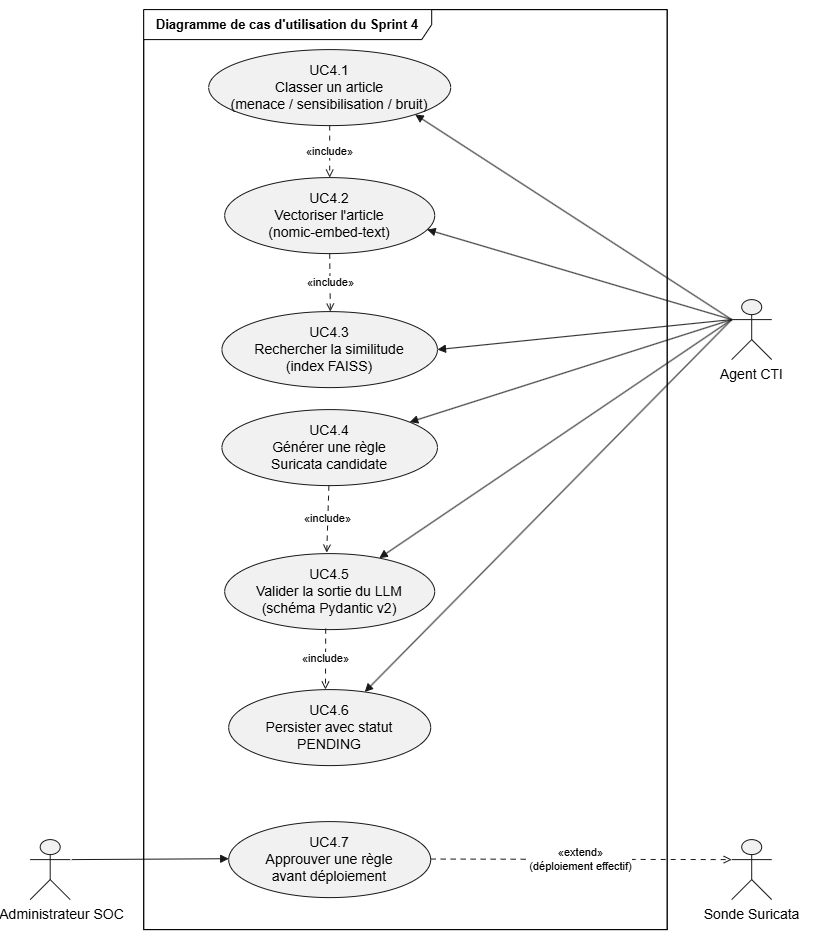

The diagram above was exported from draw.io. Its source (the exported page's mxGraphModel, read from the mxfile embedded in the PNG):
<mxGraphModel dx="1136" dy="627" grid="1" gridSize="10" guides="1" tooltips="1" connect="1" arrows="1" fold="1" page="1" pageScale="1" pageWidth="827" pageHeight="1169" math="0" shadow="0">
  <root>
    <mxCell id="0" />
    <mxCell id="1" parent="0" />
    <UserObject label="" plantUmlData="{&#10;  &quot;data&quot;: &quot;@startuml UC_Sprint4\nleft to right direction\n\nactor \&quot;Agent CTI\&quot; as agent\nactor \&quot;Analyste SOC\&quot; as analyste\nactor \&quot;Sonde Suricata\&quot; as suricata\n\nrectangle \&quot;Sprint 4 — Triage du renseignement\&quot; {\n  usecase \&quot;UC4.1\\nClasser un article\\n(menace / sensibilisation / bruit)\&quot; as UC1\n  usecase \&quot;UC4.2\\nVectoriser l'article\\n(nomic-embed-text)\&quot; as UC2\n  usecase \&quot;UC4.3\\nRechercher la similitude\\n(index FAISS)\&quot; as UC3\n  usecase \&quot;UC4.4\\nGénérer une règle\\nSuricata candidate\&quot; as UC4\n  usecase \&quot;UC4.5\\nValider la sortie du LLM\\n(schéma Pydantic v2)\&quot; as UC5\n  usecase \&quot;UC4.6\\nPersister avec statut\\nPENDING\&quot; as UC6\n  usecase \&quot;UC4.7\\nApprouver une règle\\navant déploiement\&quot; as UC7\n}\n\nagent --&gt; UC1\nagent --&gt; UC2\nagent --&gt; UC3\nagent --&gt; UC4\nagent --&gt; UC5\nagent --&gt; UC6\nanalyste --&gt; UC7\n\nUC1 ..&gt; UC2 : &lt;&lt;include&gt;&gt;\nUC2 ..&gt; UC3 : &lt;&lt;include&gt;&gt;\nUC4 ..&gt; UC5 : &lt;&lt;include&gt;&gt;\nUC5 ..&gt; UC6 : &lt;&lt;include&gt;&gt;\nUC7 ..&gt; suricata : &lt;&lt;extend&gt;&gt;\\n(déploiement effectif)\n\n@enduml&quot;,&#10;  &quot;config&quot;: null&#10;}" id="M7uDweo6bY4_RkJm7yMp-1">
      <mxCell connectable="0" parent="1" style="group;transparentBounds=1;editIcon=1;lockedGroup=0;groupPadding=10;" vertex="1">
        <mxGeometry as="geometry" />
      </mxCell>
    </UserObject>
    <UserObject label="" plantUmlId="rect_0" plantUmlBaseStyle="swimlane;collapsible=0;startSize=26;fillColor=none;strokeColor=#181818;fontColor=#000000;fontSize=13;fontStyle=1;whiteSpace=wrap;" plantUmlBaseValue="Sprint 4 — Triage du renseignement" id="M7uDweo6bY4_RkJm7yMp-2">
      <mxCell parent="M7uDweo6bY4_RkJm7yMp-1" style="swimlane;collapsible=0;startSize=0;fillColor=none;strokeColor=#181818;fontColor=#000000;fontSize=13;fontStyle=1;whiteSpace=wrap;" vertex="1">
        <mxGeometry height="920" width="523.5" x="152" y="40" as="geometry" />
      </mxCell>
    </UserObject>
    <UserObject label="UC4.1&lt;br&gt;Classer un article&lt;br&gt;(menace / sensibilisation / bruit)" plantUmlId="uc_1" plantUmlBaseStyle="ellipse;html=1;fillColor=#F1F1F1;strokeColor=#181818;whiteSpace=wrap;fontColor=#000000;fontSize=14;" plantUmlBaseValue="UC4.1&lt;br&gt;Classer un article&lt;br&gt;(menace / sensibilisation / bruit)" id="M7uDweo6bY4_RkJm7yMp-3">
      <mxCell parent="M7uDweo6bY4_RkJm7yMp-2" style="ellipse;html=1;fillColor=#F1F1F1;strokeColor=#181818;whiteSpace=wrap;fontColor=#000000;fontSize=14;" vertex="1">
        <mxGeometry height="76" width="242" x="65" y="40" as="geometry" />
      </mxCell>
    </UserObject>
    <UserObject label="UC4.4&lt;br&gt;Générer une règle&lt;br&gt;Suricata candidate" plantUmlId="uc_2" plantUmlBaseStyle="ellipse;html=1;fillColor=#F1F1F1;strokeColor=#181818;whiteSpace=wrap;fontColor=#000000;fontSize=14;" plantUmlBaseValue="UC4.4&lt;br&gt;Générer une règle&lt;br&gt;Suricata candidate" id="M7uDweo6bY4_RkJm7yMp-4">
      <mxCell parent="M7uDweo6bY4_RkJm7yMp-2" style="ellipse;html=1;fillColor=#F1F1F1;strokeColor=#181818;whiteSpace=wrap;fontColor=#000000;fontSize=14;" vertex="1">
        <mxGeometry height="76" width="215.5" x="78.25" y="400" as="geometry" />
      </mxCell>
    </UserObject>
    <UserObject label="UC4.7&lt;br&gt;Approuver une règle&lt;br&gt;avant déploiement" plantUmlId="uc_3" plantUmlBaseStyle="ellipse;html=1;fillColor=#F1F1F1;strokeColor=#181818;whiteSpace=wrap;fontColor=#000000;fontSize=14;" plantUmlBaseValue="UC4.7&lt;br&gt;Approuver une règle&lt;br&gt;avant déploiement" id="M7uDweo6bY4_RkJm7yMp-5">
      <mxCell parent="M7uDweo6bY4_RkJm7yMp-2" style="ellipse;html=1;fillColor=#F1F1F1;strokeColor=#181818;whiteSpace=wrap;fontColor=#000000;fontSize=14;" vertex="1">
        <mxGeometry height="76" width="202" x="85" y="812" as="geometry" />
      </mxCell>
    </UserObject>
    <UserObject label="UC4.2&lt;br&gt;Vectoriser l'article&lt;br&gt;(nomic-embed-text)" plantUmlId="uc_4" plantUmlBaseStyle="ellipse;html=1;fillColor=#F1F1F1;strokeColor=#181818;whiteSpace=wrap;fontColor=#000000;fontSize=14;" plantUmlBaseValue="UC4.2&lt;br&gt;Vectoriser l'article&lt;br&gt;(nomic-embed-text)" id="M7uDweo6bY4_RkJm7yMp-6">
      <mxCell parent="M7uDweo6bY4_RkJm7yMp-2" style="ellipse;html=1;fillColor=#F1F1F1;strokeColor=#181818;whiteSpace=wrap;fontColor=#000000;fontSize=14;" vertex="1">
        <mxGeometry height="76" width="210" x="81" y="168" as="geometry" />
      </mxCell>
    </UserObject>
    <UserObject label="UC4.5&lt;br&gt;Valider la sortie du LLM&lt;br&gt;(schéma Pydantic v2)" plantUmlId="uc_5" plantUmlBaseStyle="ellipse;html=1;fillColor=#F1F1F1;strokeColor=#181818;whiteSpace=wrap;fontColor=#000000;fontSize=14;" plantUmlBaseValue="UC4.5&lt;br&gt;Valider la sortie du LLM&lt;br&gt;(schéma Pydantic v2)" id="M7uDweo6bY4_RkJm7yMp-7">
      <mxCell parent="M7uDweo6bY4_RkJm7yMp-2" style="ellipse;html=1;fillColor=#F1F1F1;strokeColor=#181818;whiteSpace=wrap;fontColor=#000000;fontSize=14;" vertex="1">
        <mxGeometry height="76" width="210" x="81" y="544" as="geometry" />
      </mxCell>
    </UserObject>
    <UserObject label="UC4.3&lt;br&gt;Rechercher la similitude&lt;br&gt;(index FAISS)" plantUmlId="uc_6" plantUmlBaseStyle="ellipse;html=1;fillColor=#F1F1F1;strokeColor=#181818;whiteSpace=wrap;fontColor=#000000;fontSize=14;" plantUmlBaseValue="UC4.3&lt;br&gt;Rechercher la similitude&lt;br&gt;(index FAISS)" id="M7uDweo6bY4_RkJm7yMp-8">
      <mxCell parent="M7uDweo6bY4_RkJm7yMp-2" style="ellipse;html=1;fillColor=#F1F1F1;strokeColor=#181818;whiteSpace=wrap;fontColor=#000000;fontSize=14;" vertex="1">
        <mxGeometry height="76" width="215.5" x="78.25" y="302" as="geometry" />
      </mxCell>
    </UserObject>
    <UserObject label="UC4.6&lt;br&gt;Persister avec statut&lt;br&gt;PENDING" plantUmlId="uc_7" plantUmlBaseStyle="ellipse;html=1;fillColor=#F1F1F1;strokeColor=#181818;whiteSpace=wrap;fontColor=#000000;fontSize=14;" plantUmlBaseValue="UC4.6&lt;br&gt;Persister avec statut&lt;br&gt;PENDING" id="M7uDweo6bY4_RkJm7yMp-9">
      <mxCell parent="M7uDweo6bY4_RkJm7yMp-2" style="ellipse;html=1;fillColor=#F1F1F1;strokeColor=#181818;whiteSpace=wrap;fontColor=#000000;fontSize=14;" vertex="1">
        <mxGeometry height="76" width="202" x="85" y="680" as="geometry" />
      </mxCell>
    </UserObject>
    <UserObject label="«include»" plantUmlId="rel_21" plantUmlBaseStyle="endArrow=open;dashed=1;dashPattern=5 5;strokeColor=#181818;fontColor=#000000;fontSize=11;edgeStyle=none;rounded=0;html=1;curved=0;endSize=6;sourcePerimeterSpacing=0;targetPerimeterSpacing=0;" plantUmlBaseValue="«include»" id="M7uDweo6bY4_RkJm7yMp-23">
      <mxCell edge="1" parent="M7uDweo6bY4_RkJm7yMp-2" source="M7uDweo6bY4_RkJm7yMp-3" style="endArrow=open;dashed=1;dashPattern=5 5;strokeColor=#181818;fontColor=#000000;fontSize=11;edgeStyle=none;rounded=0;html=1;curved=0;endSize=6;sourcePerimeterSpacing=0;targetPerimeterSpacing=0;" target="M7uDweo6bY4_RkJm7yMp-6">
        <mxGeometry relative="1" as="geometry" />
      </mxCell>
    </UserObject>
    <UserObject label="«include»" plantUmlId="rel_23" plantUmlBaseStyle="endArrow=open;dashed=1;dashPattern=5 5;strokeColor=#181818;fontColor=#000000;fontSize=11;edgeStyle=none;rounded=0;html=1;curved=0;endSize=6;sourcePerimeterSpacing=0;targetPerimeterSpacing=0;" plantUmlBaseValue="«include»" id="M7uDweo6bY4_RkJm7yMp-25">
      <mxCell edge="1" parent="M7uDweo6bY4_RkJm7yMp-2" source="M7uDweo6bY4_RkJm7yMp-4" style="endArrow=open;dashed=1;dashPattern=5 5;strokeColor=#181818;fontColor=#000000;fontSize=11;edgeStyle=none;rounded=0;html=1;curved=0;endSize=6;sourcePerimeterSpacing=0;targetPerimeterSpacing=0;">
        <mxGeometry relative="1" as="geometry">
          <mxPoint x="183.0269912269971" y="543.0013246011076" as="targetPoint" />
        </mxGeometry>
      </mxCell>
    </UserObject>
    <UserObject label="«include»" plantUmlId="rel_22" plantUmlBaseStyle="endArrow=open;dashed=1;dashPattern=5 5;strokeColor=#181818;fontColor=#000000;fontSize=11;edgeStyle=none;rounded=0;html=1;curved=0;endSize=6;sourcePerimeterSpacing=0;targetPerimeterSpacing=0;" plantUmlBaseValue="«include»" id="M7uDweo6bY4_RkJm7yMp-24">
      <mxCell edge="1" parent="M7uDweo6bY4_RkJm7yMp-2" source="M7uDweo6bY4_RkJm7yMp-6" style="endArrow=open;dashed=1;dashPattern=5 5;strokeColor=#181818;fontColor=#000000;fontSize=11;edgeStyle=none;rounded=0;html=1;curved=0;endSize=6;sourcePerimeterSpacing=0;targetPerimeterSpacing=0;" target="M7uDweo6bY4_RkJm7yMp-8">
        <mxGeometry relative="1" as="geometry" />
      </mxCell>
    </UserObject>
    <UserObject label="«include»" plantUmlId="rel_24" plantUmlBaseStyle="endArrow=open;dashed=1;dashPattern=5 5;strokeColor=#181818;fontColor=#000000;fontSize=11;edgeStyle=none;rounded=0;html=1;curved=0;endSize=6;sourcePerimeterSpacing=0;targetPerimeterSpacing=0;" plantUmlBaseValue="«include»" id="M7uDweo6bY4_RkJm7yMp-26">
      <mxCell edge="1" parent="M7uDweo6bY4_RkJm7yMp-2" style="endArrow=open;dashed=1;dashPattern=5 5;strokeColor=#181818;fontColor=#000000;fontSize=11;edgeStyle=none;rounded=0;html=1;curved=0;endSize=6;sourcePerimeterSpacing=0;targetPerimeterSpacing=0;entryX=0.479;entryY=-0.001;entryDx=0;entryDy=0;entryPerimeter=0;" target="M7uDweo6bY4_RkJm7yMp-9">
        <mxGeometry relative="1" as="geometry">
          <mxPoint x="182" y="619" as="sourcePoint" />
        </mxGeometry>
      </mxCell>
    </UserObject>
    <UserObject label="«extend»&lt;br&gt;(déploiement effectif)" plantUmlId="rel_25" plantUmlBaseStyle="endArrow=open;dashed=1;dashPattern=5 5;strokeColor=#181818;fontColor=#000000;fontSize=11;edgeStyle=none;rounded=0;html=1;curved=0;endSize=6;sourcePerimeterSpacing=0;targetPerimeterSpacing=0;" plantUmlBaseValue="«extend»&#10;&#10;(déploiement effectif)" id="M7uDweo6bY4_RkJm7yMp-27">
      <mxCell edge="1" parent="M7uDweo6bY4_RkJm7yMp-2" source="M7uDweo6bY4_RkJm7yMp-5" style="endArrow=open;dashed=1;dashPattern=5 5;strokeColor=#181818;fontColor=#000000;fontSize=11;edgeStyle=none;rounded=0;html=1;curved=0;endSize=6;sourcePerimeterSpacing=0;targetPerimeterSpacing=0;">
        <mxGeometry relative="1" as="geometry">
          <mxPoint x="588" y="850" as="targetPoint" />
        </mxGeometry>
      </mxCell>
    </UserObject>
    <UserObject label="" plantUmlId="actor_8" plantUmlBaseStyle="shape=umlActor;html=1;fillColor=#F1F1F1;strokeColor=#181818;fontColor=#000000;fontSize=14;" plantUmlBaseValue="" id="M7uDweo6bY4_RkJm7yMp-10">
      <mxCell parent="M7uDweo6bY4_RkJm7yMp-1" style="shape=umlActor;html=1;fillColor=#F1F1F1;strokeColor=#181818;fontColor=#000000;fontSize=14;" vertex="1">
        <mxGeometry height="60" width="40" x="740" y="330" as="geometry" />
      </mxCell>
    </UserObject>
    <UserObject label="Agent CTI" plantUmlId="actorlbl_9" plantUmlBaseStyle="text;html=1;align=center;verticalAlign=top;fontColor=#000000;fontSize=14;" plantUmlBaseValue="Agent CTI" id="M7uDweo6bY4_RkJm7yMp-11">
      <mxCell parent="M7uDweo6bY4_RkJm7yMp-1" style="text;html=1;align=center;verticalAlign=top;fontColor=#000000;fontSize=14;" vertex="1">
        <mxGeometry height="17" width="76" x="722" y="390" as="geometry" />
      </mxCell>
    </UserObject>
    <UserObject label="" plantUmlId="actor_10" plantUmlBaseStyle="shape=umlActor;html=1;fillColor=#F1F1F1;strokeColor=#181818;fontColor=#000000;fontSize=14;" plantUmlBaseValue="" id="M7uDweo6bY4_RkJm7yMp-12">
      <mxCell parent="M7uDweo6bY4_RkJm7yMp-1" style="shape=umlActor;html=1;fillColor=#F1F1F1;strokeColor=#181818;fontColor=#000000;fontSize=14;" vertex="1">
        <mxGeometry height="60" width="40" x="38.5" y="870" as="geometry" />
      </mxCell>
    </UserObject>
    <UserObject label="Administrateur SOC" plantUmlId="actorlbl_11" plantUmlBaseStyle="text;html=1;align=center;verticalAlign=top;fontColor=#000000;fontSize=14;" plantUmlBaseValue="Analyste SOC" id="M7uDweo6bY4_RkJm7yMp-13">
      <mxCell parent="M7uDweo6bY4_RkJm7yMp-1" style="text;html=1;align=center;verticalAlign=top;fontColor=#000000;fontSize=14;" vertex="1">
        <mxGeometry height="17" width="99" x="20.5" y="930" as="geometry" />
      </mxCell>
    </UserObject>
    <UserObject label="" plantUmlId="actor_12" plantUmlBaseStyle="shape=umlActor;html=1;fillColor=#F1F1F1;strokeColor=#181818;fontColor=#000000;fontSize=14;" plantUmlBaseValue="" id="M7uDweo6bY4_RkJm7yMp-14">
      <mxCell parent="M7uDweo6bY4_RkJm7yMp-1" style="shape=umlActor;html=1;fillColor=#F1F1F1;strokeColor=#181818;fontColor=#000000;fontSize=14;" vertex="1">
        <mxGeometry height="60" width="40" x="740" y="870" as="geometry" />
      </mxCell>
    </UserObject>
    <UserObject label="Sonde Suricata" plantUmlId="actorlbl_13" plantUmlBaseStyle="text;html=1;align=center;verticalAlign=top;fontColor=#000000;fontSize=14;" plantUmlBaseValue="Sonde Suricata" id="M7uDweo6bY4_RkJm7yMp-15">
      <mxCell parent="M7uDweo6bY4_RkJm7yMp-1" style="text;html=1;align=center;verticalAlign=top;fontColor=#000000;fontSize=14;" vertex="1">
        <mxGeometry height="17" width="113" x="703.5" y="930" as="geometry" />
      </mxCell>
    </UserObject>
    <UserObject label="" plantUmlId="rel_14" plantUmlBaseStyle="endArrow=block;endFill=1;strokeColor=#181818;fontColor=#000000;fontSize=11;edgeStyle=none;rounded=0;html=1;curved=0;endSize=6;sourcePerimeterSpacing=0;targetPerimeterSpacing=0;" plantUmlBaseValue="" id="M7uDweo6bY4_RkJm7yMp-16">
      <mxCell edge="1" parent="M7uDweo6bY4_RkJm7yMp-1" source="M7uDweo6bY4_RkJm7yMp-10" style="endArrow=block;endFill=1;strokeColor=#181818;fontColor=#000000;fontSize=11;edgeStyle=none;rounded=0;html=1;curved=0;endSize=6;sourcePerimeterSpacing=0;targetPerimeterSpacing=0;entryX=1;entryY=1;entryDx=0;entryDy=0;exitX=0;exitY=0.3333333333333333;exitDx=0;exitDy=0;exitPerimeter=0;" target="M7uDweo6bY4_RkJm7yMp-3">
        <mxGeometry relative="1" as="geometry">
          <mxPoint x="290" y="150" as="targetPoint" />
        </mxGeometry>
      </mxCell>
    </UserObject>
    <UserObject label="" plantUmlId="rel_15" plantUmlBaseStyle="endArrow=block;endFill=1;strokeColor=#181818;fontColor=#000000;fontSize=11;edgeStyle=none;rounded=0;html=1;curved=0;endSize=6;sourcePerimeterSpacing=0;targetPerimeterSpacing=0;" plantUmlBaseValue="" id="M7uDweo6bY4_RkJm7yMp-17">
      <mxCell edge="1" parent="M7uDweo6bY4_RkJm7yMp-1" source="M7uDweo6bY4_RkJm7yMp-10" style="endArrow=block;endFill=1;strokeColor=#181818;fontColor=#000000;fontSize=11;edgeStyle=none;rounded=0;html=1;curved=0;endSize=6;sourcePerimeterSpacing=0;targetPerimeterSpacing=0;entryX=0.964;entryY=0.684;entryDx=0;entryDy=0;entryPerimeter=0;exitX=0;exitY=0.3333333333333333;exitDx=0;exitDy=0;exitPerimeter=0;" target="M7uDweo6bY4_RkJm7yMp-6">
        <mxGeometry relative="1" as="geometry" />
      </mxCell>
    </UserObject>
    <UserObject label="" plantUmlId="rel_16" plantUmlBaseStyle="endArrow=block;endFill=1;strokeColor=#181818;fontColor=#000000;fontSize=11;edgeStyle=none;rounded=0;html=1;curved=0;endSize=6;sourcePerimeterSpacing=0;targetPerimeterSpacing=0;" plantUmlBaseValue="" id="M7uDweo6bY4_RkJm7yMp-18">
      <mxCell edge="1" parent="M7uDweo6bY4_RkJm7yMp-1" source="M7uDweo6bY4_RkJm7yMp-10" style="endArrow=block;endFill=1;strokeColor=#181818;fontColor=#000000;fontSize=11;edgeStyle=none;rounded=0;html=1;curved=0;endSize=6;sourcePerimeterSpacing=0;targetPerimeterSpacing=0;entryX=1;entryY=0.5;entryDx=0;entryDy=0;exitX=0;exitY=0.3333333333333333;exitDx=0;exitDy=0;exitPerimeter=0;" target="M7uDweo6bY4_RkJm7yMp-8">
        <mxGeometry relative="1" as="geometry">
          <mxPoint x="270" y="400" as="targetPoint" />
        </mxGeometry>
      </mxCell>
    </UserObject>
    <UserObject label="" plantUmlId="rel_17" plantUmlBaseStyle="endArrow=block;endFill=1;strokeColor=#181818;fontColor=#000000;fontSize=11;edgeStyle=none;rounded=0;html=1;curved=0;endSize=6;sourcePerimeterSpacing=0;targetPerimeterSpacing=0;" plantUmlBaseValue="" id="M7uDweo6bY4_RkJm7yMp-19">
      <mxCell edge="1" parent="M7uDweo6bY4_RkJm7yMp-1" source="M7uDweo6bY4_RkJm7yMp-10" style="endArrow=block;endFill=1;strokeColor=#181818;fontColor=#000000;fontSize=11;edgeStyle=none;rounded=0;html=1;curved=0;endSize=6;sourcePerimeterSpacing=0;targetPerimeterSpacing=0;exitX=0;exitY=0.3333333333333333;exitDx=0;exitDy=0;exitPerimeter=0;" target="M7uDweo6bY4_RkJm7yMp-4">
        <mxGeometry relative="1" as="geometry" />
      </mxCell>
    </UserObject>
    <UserObject label="" plantUmlId="rel_18" plantUmlBaseStyle="endArrow=block;endFill=1;strokeColor=#181818;fontColor=#000000;fontSize=11;edgeStyle=none;rounded=0;html=1;exitX=0.5;exitY=1.37;exitPerimeter=0;curved=0;endSize=6;sourcePerimeterSpacing=0;targetPerimeterSpacing=0;" plantUmlBaseValue="" id="M7uDweo6bY4_RkJm7yMp-20">
      <mxCell edge="1" parent="M7uDweo6bY4_RkJm7yMp-1" source="M7uDweo6bY4_RkJm7yMp-10" style="endArrow=block;endFill=1;strokeColor=#181818;fontColor=#000000;fontSize=11;edgeStyle=none;rounded=0;html=1;curved=0;endSize=6;sourcePerimeterSpacing=0;targetPerimeterSpacing=0;exitX=0;exitY=0.3333333333333333;exitDx=0;exitDy=0;exitPerimeter=0;" target="M7uDweo6bY4_RkJm7yMp-7">
        <mxGeometry relative="1" as="geometry">
          <mxPoint x="740" y="370" as="sourcePoint" />
        </mxGeometry>
      </mxCell>
    </UserObject>
    <UserObject label="" plantUmlId="rel_19" plantUmlBaseStyle="endArrow=block;endFill=1;strokeColor=#181818;fontColor=#000000;fontSize=11;edgeStyle=none;rounded=0;html=1;exitX=0.5;exitY=1.37;exitPerimeter=0;curved=0;endSize=6;sourcePerimeterSpacing=0;targetPerimeterSpacing=0;" plantUmlBaseValue="" id="M7uDweo6bY4_RkJm7yMp-21">
      <mxCell edge="1" parent="M7uDweo6bY4_RkJm7yMp-1" source="M7uDweo6bY4_RkJm7yMp-10" style="endArrow=block;endFill=1;strokeColor=#181818;fontColor=#000000;fontSize=11;edgeStyle=none;rounded=0;html=1;curved=0;endSize=6;sourcePerimeterSpacing=0;targetPerimeterSpacing=0;exitX=0;exitY=0.3333333333333333;exitDx=0;exitDy=0;exitPerimeter=0;" target="M7uDweo6bY4_RkJm7yMp-9">
        <mxGeometry relative="1" as="geometry">
          <mxPoint x="740" y="380" as="sourcePoint" />
        </mxGeometry>
      </mxCell>
    </UserObject>
    <UserObject label="" plantUmlId="rel_20" plantUmlBaseStyle="endArrow=block;endFill=1;strokeColor=#181818;fontColor=#000000;fontSize=11;edgeStyle=none;rounded=0;html=1;curved=0;endSize=6;sourcePerimeterSpacing=0;targetPerimeterSpacing=0;" plantUmlBaseValue="" id="M7uDweo6bY4_RkJm7yMp-22">
      <mxCell edge="1" parent="M7uDweo6bY4_RkJm7yMp-1" style="endArrow=block;endFill=1;strokeColor=#181818;fontColor=#000000;fontSize=11;edgeStyle=none;rounded=0;html=1;curved=0;endSize=6;sourcePerimeterSpacing=0;targetPerimeterSpacing=0;" target="M7uDweo6bY4_RkJm7yMp-5">
        <mxGeometry relative="1" as="geometry">
          <mxPoint x="80" y="890" as="sourcePoint" />
        </mxGeometry>
      </mxCell>
    </UserObject>
    <mxCell id="zAk2k-tIAHlu7uFewFIW-1" parent="1" style="shape=umlFrame;whiteSpace=wrap;html=1;pointerEvents=0;width=288;height=30;" value="&lt;span style=&quot;font-size: 13px; font-weight: 700;&quot;&gt;Diagramme de cas d'utilisation &lt;/span&gt;&lt;span style=&quot;background-color: transparent; font-size: 13px; font-weight: 700;&quot;&gt;du Sprint 4&lt;/span&gt;" vertex="1">
      <mxGeometry height="920" width="523.5" x="152" y="40" as="geometry" />
    </mxCell>
  </root>
</mxGraphModel>